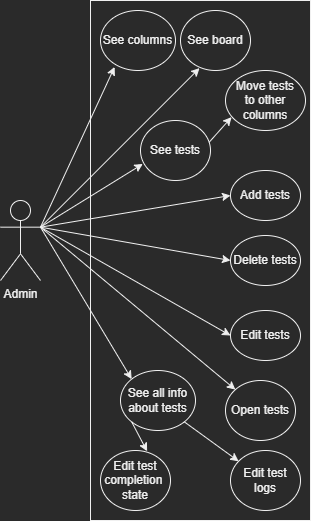

The diagram above was exported from draw.io. Its source (the exported page's mxGraphModel, read from the mxfile embedded in the PNG):
<mxGraphModel dx="1038" dy="627" grid="1" gridSize="10" guides="1" tooltips="1" connect="1" arrows="1" fold="1" page="1" pageScale="1" pageWidth="3300" pageHeight="4681" math="0" shadow="0">
  <root>
    <mxCell id="0" />
    <mxCell id="1" parent="0" />
    <mxCell id="Zu4wR2JPtYLusQrPh054-1" value="" style="rounded=0;whiteSpace=wrap;html=1;" parent="1" vertex="1">
      <mxGeometry x="770" y="480" width="220" height="520" as="geometry" />
    </mxCell>
    <mxCell id="Zu4wR2JPtYLusQrPh054-2" value="Admin" style="shape=umlActor;verticalLabelPosition=bottom;verticalAlign=top;html=1;outlineConnect=0;" parent="1" vertex="1">
      <mxGeometry x="680" y="680" width="40" height="80" as="geometry" />
    </mxCell>
    <mxCell id="Zu4wR2JPtYLusQrPh054-3" value="See board" style="ellipse;whiteSpace=wrap;html=1;" parent="1" vertex="1">
      <mxGeometry x="860" y="490" width="70" height="60" as="geometry" />
    </mxCell>
    <mxCell id="Zu4wR2JPtYLusQrPh054-4" value="See columns" style="ellipse;whiteSpace=wrap;html=1;" parent="1" vertex="1">
      <mxGeometry x="780" y="490" width="75" height="60" as="geometry" />
    </mxCell>
    <mxCell id="Zu4wR2JPtYLusQrPh054-6" value="See tests" style="ellipse;whiteSpace=wrap;html=1;" parent="1" vertex="1">
      <mxGeometry x="820" y="600" width="70" height="60" as="geometry" />
    </mxCell>
    <mxCell id="Zu4wR2JPtYLusQrPh054-7" value="Open tests" style="ellipse;whiteSpace=wrap;html=1;" parent="1" vertex="1">
      <mxGeometry x="905" y="860" width="70" height="60" as="geometry" />
    </mxCell>
    <mxCell id="Zu4wR2JPtYLusQrPh054-8" value="See all info&lt;br&gt;about tests" style="ellipse;whiteSpace=wrap;html=1;" parent="1" vertex="1">
      <mxGeometry x="800" y="850" width="75" height="60" as="geometry" />
    </mxCell>
    <mxCell id="Zu4wR2JPtYLusQrPh054-9" value="Edit test logs" style="ellipse;whiteSpace=wrap;html=1;" parent="1" vertex="1">
      <mxGeometry x="910" y="930" width="70" height="60" as="geometry" />
    </mxCell>
    <mxCell id="Zu4wR2JPtYLusQrPh054-10" value="Edit test&lt;br&gt;completion&amp;nbsp; state" style="ellipse;whiteSpace=wrap;html=1;" parent="1" vertex="1">
      <mxGeometry x="780" y="930" width="70" height="60" as="geometry" />
    </mxCell>
    <mxCell id="Zu4wR2JPtYLusQrPh054-11" value="" style="endArrow=classic;html=1;rounded=0;entryX=0.272;entryY=0.96;entryDx=0;entryDy=0;exitX=1;exitY=0.3333333333333333;exitDx=0;exitDy=0;exitPerimeter=0;entryPerimeter=0;" parent="1" source="Zu4wR2JPtYLusQrPh054-2" target="Zu4wR2JPtYLusQrPh054-3" edge="1">
      <mxGeometry width="50" height="50" relative="1" as="geometry">
        <mxPoint x="740" y="760" as="sourcePoint" />
        <mxPoint x="790" y="710" as="targetPoint" />
      </mxGeometry>
    </mxCell>
    <mxCell id="Zu4wR2JPtYLusQrPh054-12" value="" style="endArrow=classic;html=1;rounded=0;entryX=0.188;entryY=0.941;entryDx=0;entryDy=0;entryPerimeter=0;exitX=1;exitY=0.3333333333333333;exitDx=0;exitDy=0;exitPerimeter=0;" parent="1" source="Zu4wR2JPtYLusQrPh054-2" target="Zu4wR2JPtYLusQrPh054-4" edge="1">
      <mxGeometry width="50" height="50" relative="1" as="geometry">
        <mxPoint x="710" y="800" as="sourcePoint" />
        <mxPoint x="760" y="750" as="targetPoint" />
      </mxGeometry>
    </mxCell>
    <mxCell id="Zu4wR2JPtYLusQrPh054-13" value="" style="endArrow=classic;html=1;rounded=0;entryX=0.033;entryY=0.724;entryDx=0;entryDy=0;exitX=1;exitY=0.3333333333333333;exitDx=0;exitDy=0;exitPerimeter=0;entryPerimeter=0;" parent="1" source="Zu4wR2JPtYLusQrPh054-2" target="Zu4wR2JPtYLusQrPh054-6" edge="1">
      <mxGeometry width="50" height="50" relative="1" as="geometry">
        <mxPoint x="650" y="860" as="sourcePoint" />
        <mxPoint x="700" y="810" as="targetPoint" />
      </mxGeometry>
    </mxCell>
    <mxCell id="Zu4wR2JPtYLusQrPh054-14" value="" style="endArrow=classic;html=1;rounded=0;exitX=1;exitY=0.3333333333333333;exitDx=0;exitDy=0;exitPerimeter=0;" parent="1" source="Zu4wR2JPtYLusQrPh054-2" target="Zu4wR2JPtYLusQrPh054-7" edge="1">
      <mxGeometry width="50" height="50" relative="1" as="geometry">
        <mxPoint x="710" y="820" as="sourcePoint" />
        <mxPoint x="760" y="770" as="targetPoint" />
      </mxGeometry>
    </mxCell>
    <mxCell id="Zu4wR2JPtYLusQrPh054-15" value="" style="endArrow=classic;html=1;rounded=0;entryX=0;entryY=0;entryDx=0;entryDy=0;exitX=1;exitY=0.3333333333333333;exitDx=0;exitDy=0;exitPerimeter=0;" parent="1" source="Zu4wR2JPtYLusQrPh054-2" target="Zu4wR2JPtYLusQrPh054-8" edge="1">
      <mxGeometry width="50" height="50" relative="1" as="geometry">
        <mxPoint x="720" y="790" as="sourcePoint" />
        <mxPoint x="770" y="740" as="targetPoint" />
      </mxGeometry>
    </mxCell>
    <mxCell id="Zu4wR2JPtYLusQrPh054-16" value="" style="endArrow=classic;html=1;rounded=0;entryX=0.666;entryY=0.013;entryDx=0;entryDy=0;entryPerimeter=0;exitX=0;exitY=1;exitDx=0;exitDy=0;" parent="1" source="Zu4wR2JPtYLusQrPh054-8" target="Zu4wR2JPtYLusQrPh054-10" edge="1">
      <mxGeometry width="50" height="50" relative="1" as="geometry">
        <mxPoint x="770" y="880" as="sourcePoint" />
        <mxPoint x="820" y="830" as="targetPoint" />
      </mxGeometry>
    </mxCell>
    <mxCell id="Zu4wR2JPtYLusQrPh054-17" value="" style="endArrow=classic;html=1;rounded=0;exitX=1;exitY=1;exitDx=0;exitDy=0;" parent="1" source="Zu4wR2JPtYLusQrPh054-8" target="Zu4wR2JPtYLusQrPh054-9" edge="1">
      <mxGeometry width="50" height="50" relative="1" as="geometry">
        <mxPoint x="1010" y="890" as="sourcePoint" />
        <mxPoint x="1060" y="840" as="targetPoint" />
      </mxGeometry>
    </mxCell>
    <mxCell id="Zu4wR2JPtYLusQrPh054-18" value="Move tests&lt;br&gt;to other&lt;br&gt;columns" style="ellipse;whiteSpace=wrap;html=1;" parent="1" vertex="1">
      <mxGeometry x="905" y="550" width="80" height="60" as="geometry" />
    </mxCell>
    <mxCell id="Zu4wR2JPtYLusQrPh054-19" value="" style="endArrow=classic;html=1;rounded=0;exitX=0.979;exitY=0.365;exitDx=0;exitDy=0;entryX=0.076;entryY=0.777;entryDx=0;entryDy=0;entryPerimeter=0;exitPerimeter=0;" parent="1" source="Zu4wR2JPtYLusQrPh054-6" target="Zu4wR2JPtYLusQrPh054-18" edge="1">
      <mxGeometry width="50" height="50" relative="1" as="geometry">
        <mxPoint x="872.5" y="580" as="sourcePoint" />
        <mxPoint x="932.5" y="580" as="targetPoint" />
      </mxGeometry>
    </mxCell>
    <mxCell id="Zu4wR2JPtYLusQrPh054-20" value="Add tests" style="ellipse;whiteSpace=wrap;html=1;" parent="1" vertex="1">
      <mxGeometry x="910" y="650" width="70" height="50" as="geometry" />
    </mxCell>
    <mxCell id="Zu4wR2JPtYLusQrPh054-21" value="Delete tests" style="ellipse;whiteSpace=wrap;html=1;" parent="1" vertex="1">
      <mxGeometry x="910" y="715" width="70" height="50" as="geometry" />
    </mxCell>
    <mxCell id="Zu4wR2JPtYLusQrPh054-22" value="Edit tests" style="ellipse;whiteSpace=wrap;html=1;" parent="1" vertex="1">
      <mxGeometry x="910" y="790" width="70" height="50" as="geometry" />
    </mxCell>
    <mxCell id="Zu4wR2JPtYLusQrPh054-23" value="" style="endArrow=classic;html=1;rounded=0;exitX=1;exitY=0.3333333333333333;exitDx=0;exitDy=0;exitPerimeter=0;entryX=0;entryY=0.5;entryDx=0;entryDy=0;" parent="1" source="Zu4wR2JPtYLusQrPh054-2" target="Zu4wR2JPtYLusQrPh054-20" edge="1">
      <mxGeometry width="50" height="50" relative="1" as="geometry">
        <mxPoint x="800" y="750" as="sourcePoint" />
        <mxPoint x="850" y="700" as="targetPoint" />
      </mxGeometry>
    </mxCell>
    <mxCell id="Zu4wR2JPtYLusQrPh054-24" value="" style="endArrow=classic;html=1;rounded=0;exitX=1;exitY=0.3333333333333333;exitDx=0;exitDy=0;exitPerimeter=0;entryX=0;entryY=0.5;entryDx=0;entryDy=0;" parent="1" source="Zu4wR2JPtYLusQrPh054-2" target="Zu4wR2JPtYLusQrPh054-21" edge="1">
      <mxGeometry width="50" height="50" relative="1" as="geometry">
        <mxPoint x="730" y="716.6666666666667" as="sourcePoint" />
        <mxPoint x="919.9999999999952" y="700" as="targetPoint" />
      </mxGeometry>
    </mxCell>
    <mxCell id="Zu4wR2JPtYLusQrPh054-25" value="" style="endArrow=classic;html=1;rounded=0;exitX=1;exitY=0.3333333333333333;exitDx=0;exitDy=0;exitPerimeter=0;entryX=0;entryY=0.5;entryDx=0;entryDy=0;" parent="1" source="Zu4wR2JPtYLusQrPh054-2" target="Zu4wR2JPtYLusQrPh054-22" edge="1">
      <mxGeometry width="50" height="50" relative="1" as="geometry">
        <mxPoint x="730" y="716.6666666666667" as="sourcePoint" />
        <mxPoint x="919.9999999999952" y="750" as="targetPoint" />
      </mxGeometry>
    </mxCell>
  </root>
</mxGraphModel>